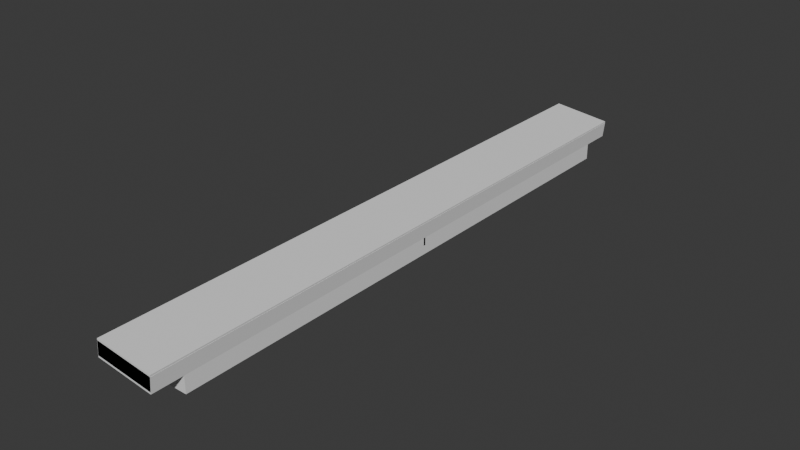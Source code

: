 # Source: Yamaha-TRI-Z-Headlight-Mount-Tab.blend  (saved by Blender 4.4.32; exported with 4.5.12 LTS)
import bpy
from mathutils import Matrix  # noqa: F401  (used for matrix-valued properties, if any)

bpy.ops.wm.read_factory_settings(use_empty=True)
scene = bpy.context.scene
scene.name = 'Scene'

# ---- collections
col_collection = bpy.data.collections.new('Collection'); scene.collection.children.link(col_collection)
col_modifiers = bpy.data.collections.new('Modifiers'); scene.collection.children.link(col_modifiers)

# ---- world
world_world = bpy.data.worlds.new('World'); scene.world = world_world
world_world.use_nodes = True; world_world.node_tree.nodes.clear()
_N = world_world.node_tree.nodes; _L = world_world.node_tree.links
n0 = _N.new('ShaderNodeOutputWorld'); n0.name = 'World Output'; n0.location = (300, 300)
n1 = _N.new('ShaderNodeBackground'); n1.name = 'Background'; n1.location = (10, 300)
n1.inputs[0].default_value = (0.05088, 0.05088, 0.05088, 1.0)
_L.new(n1.outputs[0], n0.inputs[0])
n0.is_active_output = True
world_world.color = (0.05088, 0.05088, 0.05088)
world_world.sun_shadow_jitter_overblur = 0.0

# ---- meshes
me_tab = bpy.data.meshes.new('Tab')
me_tab.from_pydata([(0.00975, -0.105, 0.0), (0.00975, -0.105, 0.009348), (0.00975, 0.105, 0.0), (0.00975, 0.105, 0.009348), (-0.00975, -0.105, 0.0007071), (-0.009043, -0.105, 0.0), (-0.009043, 0.105, 0.0), (-0.00975, 0.105, 0.0007071), (-0.00975, -0.105, 0.009348), (-0.00975, 0.105, 0.009348)], [], [(0, 1, 8, 4, 5), (2, 3, 1, 0), (6, 7, 9, 3, 2), (6, 2, 0, 5), (6, 5, 4, 7), (3, 9, 8, 1), (9, 7, 4, 8)])
_uv = me_tab.uv_layers.new(name='UVMap')
_uv.uv.foreach_set('vector', [0.375, 0.75, 0.625, 0.75, 0.625, 0.9425, 0.4104, 0.9929, 0.375, 0.9909, 0.375, 0.5, 0.625, 0.5, 0.625, 0.75, 0.375, 0.75, 0.375, 0.2591, 0.4104, 0.2571, 0.625, 0.3075, 0.625, 0.5, 0.375, 0.5, 0.1341, 0.5, 0.375, 0.5, 0.375, 0.75, 0.1341, 0.75, 0.1341, 0.5, 0.1341, 0.75, 0.125, 0.75, 0.125, 0.5, 0.625, 0.5, 0.8175, 0.5, 0.8175, 0.75, 0.625, 0.75, 0.8175, 0.5, 0.4104, 0.25, 0.4104, 0.0, 0.8175, 0.75])
me_tab.update()
me_notch_cutter_boolean = bpy.data.meshes.new('Notch Cutter Boolean')
me_notch_cutter_boolean.from_pydata([(-0.01006, 0.0446, -0.0053), (-0.01006, 0.0446, -3.087e-07), (-0.01006, 0.0954, -0.0053), (-0.01006, 0.0954, -3.087e-07), (-0.002159, 0.0446, -0.0053), (-0.002159, 0.0446, -3.087e-07), (-0.002159, 0.0954, -0.0053), (-0.002159, 0.0954, -3.087e-07), (-0.01006, 0.0446, 0.0008942), (-0.01006, 0.0954, 0.0008942), (-0.002159, 0.0954, 0.0008942), (-0.002159, 0.0446, 0.0008942)], [], [(0, 1, 3, 2), (2, 3, 7, 6), (6, 7, 5, 4), (4, 5, 1, 0), (2, 6, 4, 0), (5, 7, 10, 11), (10, 9, 8, 11), (3, 1, 8, 9), (1, 5, 11, 8), (7, 3, 9, 10)])
_uv = me_notch_cutter_boolean.uv_layers.new(name='UVMap')
_uv.uv.foreach_set('vector', [0.375, 0.0, 0.625, 0.0, 0.625, 0.25, 0.375, 0.25, 0.375, 0.25, 0.625, 0.25, 0.625, 0.5, 0.375, 0.5, 0.375, 0.5, 0.625, 0.5, 0.625, 0.75, 0.375, 0.75, 0.375, 0.75, 0.625, 0.75, 0.625, 1.0, 0.375, 1.0, 0.125, 0.5, 0.375, 0.5, 0.375, 0.75, 0.125, 0.75, 0.625, 0.75, 0.625, 0.5, 0.625, 0.5, 0.625, 0.75, 0.625, 0.5, 0.875, 0.5, 0.875, 0.75, 0.625, 0.75, 0.625, 0.25, 0.625, 0.0, 0.625, 0.0, 0.625, 0.25, 0.625, 1.0, 0.625, 0.75, 0.625, 0.75, 0.625, 1.0, 0.625, 0.5, 0.625, 0.25, 0.625, 0.25, 0.625, 0.5])
me_notch_cutter_boolean.update()
me_angle_for_cut_4_degrees = bpy.data.meshes.new('Angle for Cut 4 Degrees')
me_angle_for_cut_4_degrees.from_pydata([(-0.02236, -0.1164, 0.0), (0.0, -0.1164, 0.0), (-0.02236, 0.1164, 0.0), (0.0, 0.1164, 0.0), (-0.02236, 0.1164, 0.005891), (-0.02236, -0.1164, 0.005891), (0.0, -0.1164, 0.005891), (0.0, 0.1164, 0.005891)], [], [(0, 2, 3, 1), (5, 6, 7, 4), (1, 3, 7, 6), (2, 0, 5, 4), (3, 2, 4, 7), (0, 1, 6, 5)])
_uv = me_angle_for_cut_4_degrees.uv_layers.new(name='UVMap')
_uv.uv.foreach_set('vector', [0.0, 0.0, 0.0, 1.0, 1.0, 1.0, 1.0, 0.0, 0.0, 0.0, 1.0, 0.0, 1.0, 1.0, 0.0, 1.0, 1.0, 0.0, 1.0, 1.0, 1.0, 1.0, 1.0, 0.0, 0.0, 1.0, 0.0, 0.0, 0.0, 0.0, 0.0, 1.0, 1.0, 1.0, 0.0, 1.0, 0.0, 1.0, 1.0, 1.0, 0.0, 0.0, 1.0, 0.0, 1.0, 0.0, 0.0, 0.0])
me_angle_for_cut_4_degrees.update()
me_angle_for_center_line_cut_6_degrees = bpy.data.meshes.new('Angle for Center Line Cut 6 Degrees')
me_angle_for_center_line_cut_6_degrees.from_pydata([(-0.02236, -0.1164, 0.0), (0.0, -0.1164, 0.0), (-0.02236, 0.1164, 0.0), (0.0, 0.1164, 0.0), (-0.02236, 0.1164, 0.005891), (-0.02236, -0.1164, 0.005891), (0.0, -0.1164, 0.005891), (0.0, 0.1164, 0.005891)], [], [(0, 2, 3, 1), (5, 6, 7, 4), (1, 3, 7, 6), (2, 0, 5, 4), (3, 2, 4, 7), (0, 1, 6, 5)])
_uv = me_angle_for_center_line_cut_6_degrees.uv_layers.new(name='UVMap')
_uv.uv.foreach_set('vector', [0.0, 0.0, 0.0, 1.0, 1.0, 1.0, 1.0, 0.0, 0.0, 0.0, 1.0, 0.0, 1.0, 1.0, 0.0, 1.0, 1.0, 0.0, 1.0, 1.0, 1.0, 1.0, 1.0, 0.0, 0.0, 1.0, 0.0, 0.0, 0.0, 0.0, 0.0, 1.0, 1.0, 1.0, 0.0, 1.0, 0.0, 1.0, 1.0, 1.0, 0.0, 0.0, 1.0, 0.0, 1.0, 0.0, 0.0, 0.0])
me_angle_for_center_line_cut_6_degrees.update()
me_center_line = bpy.data.meshes.new('Center Line')
me_center_line.from_pydata([(-0.005315, -0.0002, -0.003607), (-0.005315, -0.0002, 0.002136), (-0.005315, 0.0002, -0.003607), (-0.005315, 0.0002, 0.002136), (0.00975, -0.0002, -0.003607), (0.00975, -0.0002, 0.002136), (0.00975, 0.0002, -0.003607), (0.00975, 0.0002, 0.002136)], [], [(0, 1, 3, 2), (2, 3, 7, 6), (6, 7, 5, 4), (4, 5, 1, 0), (2, 6, 4, 0), (7, 3, 1, 5)])
_uv = me_center_line.uv_layers.new(name='UVMap')
_uv.uv.foreach_set('vector', [0.375, 0.0, 0.625, 0.0, 0.625, 0.25, 0.375, 0.25, 0.375, 0.25, 0.625, 0.25, 0.625, 0.5, 0.375, 0.5, 0.375, 0.5, 0.625, 0.5, 0.625, 0.75, 0.375, 0.75, 0.375, 0.75, 0.625, 0.75, 0.625, 1.0, 0.375, 1.0, 0.125, 0.5, 0.375, 0.5, 0.375, 0.75, 0.125, 0.75, 0.625, 0.5, 0.875, 0.5, 0.875, 0.75, 0.625, 0.75])
me_center_line.update()

# ---- objects
ob_tab = bpy.data.objects.new('Tab', me_tab)
ob_notch_cutter_boolean = bpy.data.objects.new('Notch Cutter Boolean', me_notch_cutter_boolean)
ob_angle_for_cut_6_degrees = bpy.data.objects.new('Angle for Cut 6 Degrees', me_angle_for_cut_4_degrees)
ob_angle_for_center_line_cut_6_degrees = bpy.data.objects.new('Angle for Center Line Cut 6 Degrees', me_angle_for_center_line_cut_6_degrees)
ob_center_line = bpy.data.objects.new('Center Line', me_center_line)

# ---- transforms, parenting, visibility, modifiers, constraints
ob_tab.location = (0.0, 0.0, 0.0)
ob_tab.scale = (1.0, 1.0, 1.0)
_m = ob_tab.modifiers.new('Bevel', 'BEVEL')
_m.width = 0.006
_m.width_pct = 0.006
_m.limit_method = 'WEIGHT'
_m.profile = 0.4343
_m = ob_tab.modifiers.new('Boolean', 'BOOLEAN')
_m.object = ob_angle_for_cut_6_degrees
_m = ob_tab.modifiers.new('Boolean.001', 'BOOLEAN')
_m.object = ob_notch_cutter_boolean
_m = ob_tab.modifiers.new('Boolean.002', 'BOOLEAN')
_m.object = ob_center_line
_m.operation = 'UNION'
ob_notch_cutter_boolean.location = (0.00975, 0.0, 0.0062)
ob_notch_cutter_boolean.rotation_euler = (0.0, 0.1047, 0.0)
_m = ob_notch_cutter_boolean.modifiers.new('Mirror', 'MIRROR')
_m.use_axis = (False, True, False)
ob_angle_for_cut_6_degrees.location = (0.00975, 0.0, 0.0062)
ob_angle_for_cut_6_degrees.rotation_euler = (0.0, 0.1047, 0.0)
ob_angle_for_center_line_cut_6_degrees.location = (0.00975, 0.0, 0.00685)
ob_angle_for_center_line_cut_6_degrees.rotation_euler = (0.0, 0.1047, 0.0)
ob_center_line.location = (0.0, 0.0, 0.006921)
ob_center_line.scale = (1.0, 2.0, 1.0)
_m = ob_center_line.modifiers.new('Boolean', 'BOOLEAN')
_m.show_render = False
_m.object = ob_angle_for_center_line_cut_6_degrees

# ---- collection membership
col_collection.objects.link(ob_tab)
col_modifiers.objects.link(ob_notch_cutter_boolean)
col_modifiers.objects.link(ob_angle_for_cut_6_degrees)
col_modifiers.objects.link(ob_angle_for_center_line_cut_6_degrees)
col_modifiers.objects.link(ob_center_line)

# ---- scene / render settings (as saved in the file)
scene.frame_start = 1; scene.frame_end = 250; scene.frame_set(1)
scene.render.engine = 'BLENDER_EEVEE_NEXT'
bpy.context.view_layer.update()

# ---- added for rendering (the .blend has no active camera and no usable light): camera, sun
cam_auto = bpy.data.cameras.new('AutoCamera')
cam_auto.lens = 50.0
cam_auto.sensor_width = 36.0
cam_auto.clip_end = 1000.0
ob_auto_camera = bpy.data.objects.new('AutoCamera', cam_auto)
scene.collection.objects.link(ob_auto_camera)
ob_auto_camera.location = (0.215749, -0.260175, 0.180973)
ob_auto_camera.rotation_euler = (1.09748, -7.21219e-08, 0.694738)
scene.camera = ob_auto_camera
light_auto_sun = bpy.data.lights.new('AutoSun', 'SUN')
light_auto_sun.energy = 3.0
light_auto_sun.angle = 0.0523599
ob_auto_sun = bpy.data.objects.new('AutoSun', light_auto_sun)
scene.collection.objects.link(ob_auto_sun)
ob_auto_sun.rotation_euler = (0.872665, 0.174533, 0.523599)
bpy.context.view_layer.update()
